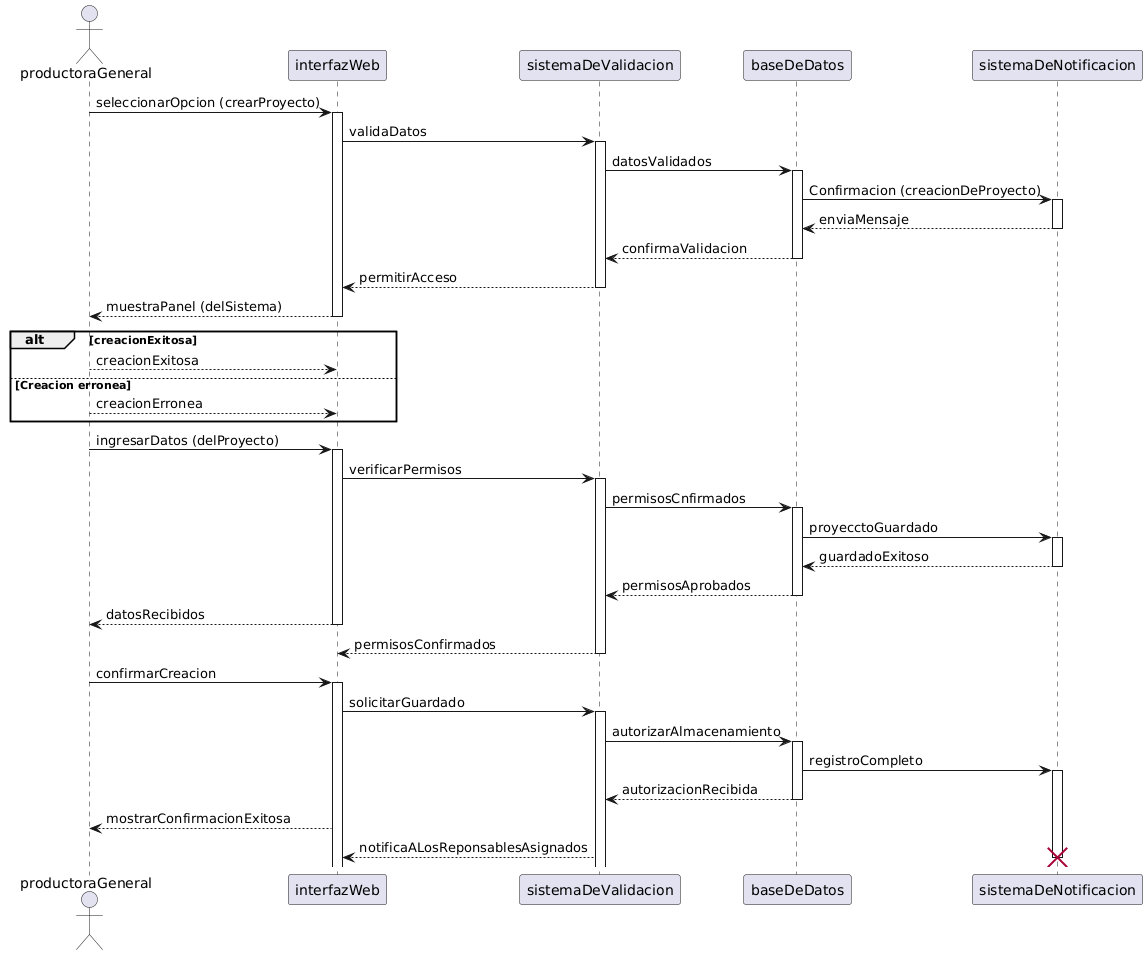

The diagram above was rendered by PlantUML. Its source (embedded in the PNG):
@startuml
actor productoraGeneral
participant interfazWeb
participant sistemaDeValidacion
participant baseDeDatos
participant sistemaDeNotificacion

productoraGeneral -> interfazWeb: seleccionarOpcion (crearProyecto)
activate interfazWeb
interfazWeb -> sistemaDeValidacion: validaDatos 
activate sistemaDeValidacion
sistemaDeValidacion -> baseDeDatos: datosValidados
activate baseDeDatos 
baseDeDatos -> sistemaDeNotificacion: Confirmacion (creacionDeProyecto)
activate sistemaDeNotificacion
sistemaDeNotificacion --> baseDeDatos: enviaMensaje
deactivate sistemaDeNotificacion
baseDeDatos --> sistemaDeValidacion: confirmaValidacion
deactivate baseDeDatos
sistemaDeValidacion --> interfazWeb: permitirAcceso
deactivate sistemaDeValidacion
interfazWeb --> productoraGeneral: muestraPanel (delSistema)
deactivate interfazWeb

alt creacionExitosa
    productoraGeneral --> interfazWeb: creacionExitosa
else Creacion erronea
    productoraGeneral --> interfazWeb: creacionErronea
    end



productoraGeneral -> interfazWeb: ingresarDatos (delProyecto)
activate interfazWeb
interfazWeb -> sistemaDeValidacion: verificarPermisos 
activate sistemaDeValidacion
sistemaDeValidacion -> baseDeDatos: permisosCnfirmados 
activate baseDeDatos
baseDeDatos -> sistemaDeNotificacion: proyecctoGuardado
activate sistemaDeNotificacion
sistemaDeNotificacion --> baseDeDatos: guardadoExitoso 
deactivate sistemaDeNotificacion
baseDeDatos --> sistemaDeValidacion: permisosAprobados 
deactivate baseDeDatos
interfazWeb --> productoraGeneral: datosRecibidos
deactivate interfazWeb
sistemaDeValidacion --> interfazWeb: permisosConfirmados 
deactivate sistemaDeValidacion

productoraGeneral -> interfazWeb: confirmarCreacion 
activate interfazWeb
interfazWeb -> sistemaDeValidacion: solicitarGuardado
activate sistemaDeValidacion
sistemaDeValidacion -> baseDeDatos: autorizarAlmacenamiento 
activate baseDeDatos
baseDeDatos -> sistemaDeNotificacion: registroCompleto
activate sistemaDeNotificacion
baseDeDatos -->sistemaDeValidacion: autorizacionRecibida
deactivate  baseDeDatos
interfazWeb -->productoraGeneral: mostrarConfirmacionExitosa
sistemaDeValidacion--> interfazWeb: notificaALosReponsablesAsignados

destroy sistemaDeNotificacion
@enduml